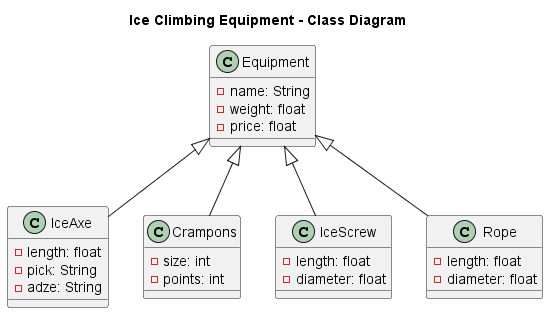

The diagram above was rendered by PlantUML. Its source (embedded in the PNG):
@startuml
title Ice Climbing Equipment - Class Diagram

class Equipment {
  - name: String
  - weight: float
  - price: float
}

class IceAxe {
  - length: float
  - pick: String
  - adze: String
}

class Crampons {
  - size: int
  - points: int
}

class IceScrew {
  - length: float
  - diameter: float
}

class Rope {
  - length: float
  - diameter: float
}

Equipment <|-- IceAxe
Equipment <|-- Crampons
Equipment <|-- IceScrew
Equipment <|-- Rope

@enduml